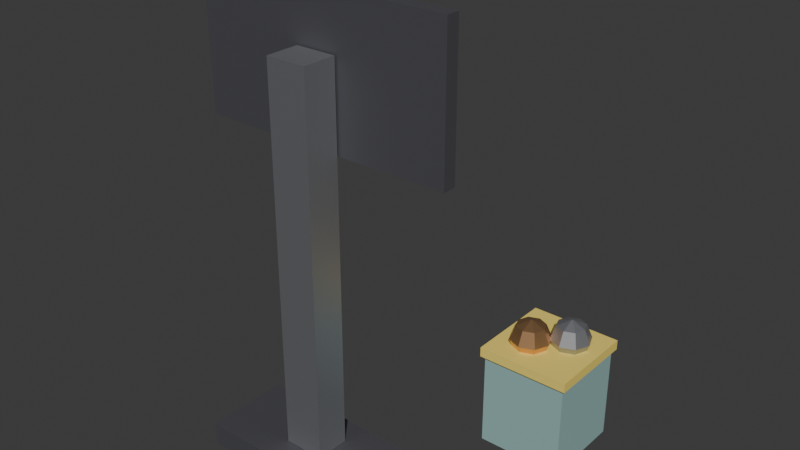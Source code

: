 # Source: garage_hoops.blend  (saved by Blender 5.3.31; exported with 4.5.12 LTS)
import bpy
from mathutils import Matrix  # noqa: F401  (used for matrix-valued properties, if any)

bpy.ops.wm.read_factory_settings(use_empty=True)
scene = bpy.context.scene
scene.name = 'Scene'

# ---- collections
col_collection = bpy.data.collections.new('Collection'); scene.collection.children.link(col_collection)

# ---- materials (node trees are filled in below, after node groups)
mat_irondark = bpy.data.materials.new('IronDark')
mat_irondark.use_backface_culling = True
mat_irondark.diffuse_color = (0.17, 0.17, 0.19, 1.0)
mat_iron = bpy.data.materials.new('Iron')
mat_iron.use_backface_culling = True
mat_iron.diffuse_color = (0.42, 0.43, 0.46, 1.0)
mat_wallcream = bpy.data.materials.new('WallCream')
mat_wallcream.use_backface_culling = True
mat_wallcream.diffuse_color = (0.8, 0.74, 0.62, 1.0)
mat_dartred = bpy.data.materials.new('DartRed')
mat_dartred.use_backface_culling = True
mat_dartred.diffuse_color = (0.7, 0.1, 0.08, 1.0)
mat_copper = bpy.data.materials.new('Copper')
mat_copper.use_backface_culling = True
mat_copper.diffuse_color = (0.78, 0.45, 0.22, 1.0)
mat_paint = bpy.data.materials.new('Paint')
mat_paint.use_backface_culling = True
mat_paint.diffuse_color = (0.29, 0.47, 0.45, 1.0)
mat_yellow = bpy.data.materials.new('Yellow')
mat_yellow.use_backface_culling = True
mat_yellow.diffuse_color = (0.9, 0.7, 0.15, 1.0)

# ---- material node trees
mat_irondark.use_nodes = True; mat_irondark.node_tree.nodes.clear()
_N = mat_irondark.node_tree.nodes; _L = mat_irondark.node_tree.links
n0 = _N.new('ShaderNodeBsdfPrincipled'); n0.name = 'Principled BSDF'; n0.location = (-200, 100)
n0.inputs[0].default_value = (0.17, 0.17, 0.19, 1.0)
n0.inputs[1].default_value = 0.7
n0.inputs[2].default_value = 0.55
n0.inputs[10].default_value = 0.005
n1 = _N.new('ShaderNodeOutputMaterial'); n1.name = 'Material Output'; n1.location = (200, 100)
_L.new(n0.outputs[0], n1.inputs[0])
n1.is_active_output = True
mat_iron.use_nodes = True; mat_iron.node_tree.nodes.clear()
_N = mat_iron.node_tree.nodes; _L = mat_iron.node_tree.links
n0 = _N.new('ShaderNodeBsdfPrincipled'); n0.name = 'Principled BSDF'; n0.location = (-200, 100)
n0.inputs[0].default_value = (0.42, 0.43, 0.46, 1.0)
n0.inputs[1].default_value = 0.8
n0.inputs[2].default_value = 0.45
n0.inputs[10].default_value = 0.005
n1 = _N.new('ShaderNodeOutputMaterial'); n1.name = 'Material Output'; n1.location = (200, 100)
_L.new(n0.outputs[0], n1.inputs[0])
n1.is_active_output = True
mat_wallcream.use_nodes = True; mat_wallcream.node_tree.nodes.clear()
_N = mat_wallcream.node_tree.nodes; _L = mat_wallcream.node_tree.links
n0 = _N.new('ShaderNodeBsdfPrincipled'); n0.name = 'Principled BSDF'; n0.location = (-200, 100)
n0.inputs[0].default_value = (0.8, 0.74, 0.62, 1.0)
n0.inputs[2].default_value = 0.75
n0.inputs[10].default_value = 0.005
n1 = _N.new('ShaderNodeOutputMaterial'); n1.name = 'Material Output'; n1.location = (200, 100)
_L.new(n0.outputs[0], n1.inputs[0])
n1.is_active_output = True
mat_dartred.use_nodes = True; mat_dartred.node_tree.nodes.clear()
_N = mat_dartred.node_tree.nodes; _L = mat_dartred.node_tree.links
n0 = _N.new('ShaderNodeBsdfPrincipled'); n0.name = 'Principled BSDF'; n0.location = (-200, 100)
n0.inputs[0].default_value = (0.7, 0.1, 0.08, 1.0)
n0.inputs[2].default_value = 0.8
n0.inputs[10].default_value = 0.005
n1 = _N.new('ShaderNodeOutputMaterial'); n1.name = 'Material Output'; n1.location = (200, 100)
_L.new(n0.outputs[0], n1.inputs[0])
n1.is_active_output = True
mat_copper.use_nodes = True; mat_copper.node_tree.nodes.clear()
_N = mat_copper.node_tree.nodes; _L = mat_copper.node_tree.links
n0 = _N.new('ShaderNodeBsdfPrincipled'); n0.name = 'Principled BSDF'; n0.location = (-200, 100)
n0.inputs[0].default_value = (0.78, 0.45, 0.22, 1.0)
n0.inputs[1].default_value = 0.9
n0.inputs[2].default_value = 0.35
n0.inputs[10].default_value = 0.005
n1 = _N.new('ShaderNodeOutputMaterial'); n1.name = 'Material Output'; n1.location = (200, 100)
_L.new(n0.outputs[0], n1.inputs[0])
n1.is_active_output = True
mat_paint.use_nodes = True; mat_paint.node_tree.nodes.clear()
_N = mat_paint.node_tree.nodes; _L = mat_paint.node_tree.links
n0 = _N.new('ShaderNodeBsdfPrincipled'); n0.name = 'Principled BSDF'; n0.location = (-200, 100)
n0.inputs[0].default_value = (0.29, 0.47, 0.45, 1.0)
n0.inputs[2].default_value = 0.75
n0.inputs[10].default_value = 0.005
n1 = _N.new('ShaderNodeOutputMaterial'); n1.name = 'Material Output'; n1.location = (200, 100)
_L.new(n0.outputs[0], n1.inputs[0])
n1.is_active_output = True
mat_yellow.use_nodes = True; mat_yellow.node_tree.nodes.clear()
_N = mat_yellow.node_tree.nodes; _L = mat_yellow.node_tree.links
n0 = _N.new('ShaderNodeBsdfPrincipled'); n0.name = 'Principled BSDF'; n0.location = (-200, 100)
n0.inputs[0].default_value = (0.9, 0.7, 0.15, 1.0)
n0.inputs[2].default_value = 0.75
n0.inputs[10].default_value = 0.005
n1 = _N.new('ShaderNodeOutputMaterial'); n1.name = 'Material Output'; n1.location = (200, 100)
_L.new(n0.outputs[0], n1.inputs[0])
n1.is_active_output = True

# ---- world
world_world = bpy.data.worlds.new('World'); scene.world = world_world
world_world.use_nodes = True; world_world.node_tree.nodes.clear()
_N = world_world.node_tree.nodes; _L = world_world.node_tree.links
n0 = _N.new('ShaderNodeOutputWorld'); n0.name = 'World Output'; n0.location = (200, 100)
n1 = _N.new('ShaderNodeBackground'); n1.name = 'Background'; n1.location = (-200, 100)
n1.inputs[0].default_value = (0.05088, 0.05088, 0.05088, 1.0)
_L.new(n1.outputs[0], n0.inputs[0])
n0.is_active_output = True
world_world.color = (0.05088, 0.05088, 0.05088)
world_world.sun_shadow_jitter_overblur = 0.0

# ---- meshes
me_garagehoops = bpy.data.meshes.new('GarageHoops')
me_garagehoops.from_pydata([(-0.55, -0.6, 0.0), (-0.55, -0.6, 0.14), (-0.55, -0.1, 0.0), (-0.55, -0.1, 0.14), (0.55, -0.6, 0.0), (0.55, -0.6, 0.14), (0.55, -0.1, 0.0), (0.55, -0.1, 0.14), (-0.12, -0.45, 0.142), (-0.12, -0.45, 2.35), (-0.12, -0.25, 0.142), (-0.12, -0.25, 2.35), (0.12, -0.45, 0.142), (0.12, -0.45, 2.35), (0.12, -0.25, 0.142), (0.12, -0.25, 2.35), (-0.76, -0.24, 1.84), (-0.76, -0.24, 2.66), (-0.76, -0.16, 1.84), (-0.76, -0.16, 2.66), (0.76, -0.24, 1.84), (0.76, -0.24, 2.66), (0.76, -0.16, 1.84), (0.76, -0.16, 2.66), (-0.7, -0.158, 1.9), (-0.7, -0.158, 2.6), (-0.7, -0.14, 1.9), (-0.7, -0.14, 2.6), (0.7, -0.158, 1.9), (0.7, -0.158, 2.6), (0.7, -0.14, 1.9), (0.7, -0.14, 2.6), (-0.26, -0.138, 1.98), (-0.26, -0.138, 2.02), (-0.26, -0.13, 1.98), (-0.26, -0.13, 2.02), (0.26, -0.138, 1.98), (0.26, -0.138, 2.02), (0.26, -0.13, 1.98), (0.26, -0.13, 2.02), (-0.26, -0.138, 2.3), (-0.26, -0.138, 2.34), (-0.26, -0.13, 2.3), (-0.26, -0.13, 2.34), (0.26, -0.138, 2.3), (0.26, -0.138, 2.34), (0.26, -0.13, 2.3), (0.26, -0.13, 2.34), (-0.26, -0.138, 2.022), (-0.26, -0.138, 2.298), (-0.26, -0.13, 2.022), (-0.26, -0.13, 2.298), (-0.22, -0.138, 2.022), (-0.22, -0.138, 2.298), (-0.22, -0.13, 2.022), (-0.22, -0.13, 2.298), (0.22, -0.138, 2.022), (0.22, -0.138, 2.298), (0.22, -0.13, 2.022), (0.22, -0.13, 2.298), (0.26, -0.138, 2.022), (0.26, -0.138, 2.298), (0.26, -0.13, 2.022), (0.26, -0.13, 2.298), (-0.1, -0.135, 1.99), (-0.1, -0.135, 2.05), (-0.1, -0.08, 1.99), (-0.1, -0.08, 2.05), (0.1, -0.135, 1.99), (0.1, -0.135, 2.05), (0.1, -0.08, 1.99), (0.1, -0.08, 2.05), (0.58, 0.4, 0.56), (0.58, 0.4, 0.0), (0.2878, 0.1832, 2.0), (0.2058, 0.3812, 2.0), (0.3002, 0.1883, 2.017), (0.2181, 0.3863, 2.017), (0.2924, 0.1851, 2.037), (0.2104, 0.3831, 2.037), (0.2722, 0.1768, 2.04), (0.1902, 0.3748, 2.04), (0.2598, 0.1717, 2.023), (0.1778, 0.3696, 2.023), (0.2676, 0.1749, 2.003), (0.1856, 0.3729, 2.003), (0.266, 0.188, 1.99), (0.1904, 0.188, 1.74), (0.2583, 0.18, 1.992), (0.1827, 0.18, 1.742), (0.266, 0.172, 1.99), (0.1904, 0.172, 1.74), (0.2737, 0.18, 1.988), (0.1981, 0.18, 1.738), (0.2058, 0.3968, 2.012), (0.007778, 0.4788, 2.012), (0.2047, 0.3941, 2.033), (0.006679, 0.4761, 2.033), (0.1969, 0.3753, 2.042), (-0.001099, 0.4573, 2.042), (0.1902, 0.3592, 2.028), (-0.007778, 0.4412, 2.028), (0.1913, 0.3619, 2.007), (-0.006679, 0.4439, 2.007), (0.1991, 0.3806, 1.998), (0.001099, 0.4627, 1.998), (0.1804, 0.3769, 1.992), (0.1269, 0.3135, 1.742), (0.1896, 0.3703, 1.992), (0.1361, 0.3069, 1.742), (0.1958, 0.3791, 1.988), (0.1423, 0.3157, 1.738), (0.1866, 0.3857, 1.988), (0.1331, 0.3223, 1.738), (-0.007778, 0.4788, 2.028), (-0.2058, 0.3968, 2.028), (-0.001099, 0.4627, 2.042), (-0.1991, 0.3806, 2.042), (0.006679, 0.4439, 2.033), (-0.1913, 0.3619, 2.033), (0.007778, 0.4412, 2.012), (-0.1902, 0.3592, 2.012), (0.001099, 0.4573, 1.998), (-0.1969, 0.3753, 1.998), (-0.006679, 0.4761, 2.007), (-0.2047, 0.3941, 2.007), (1.549e-17, 0.4525, 1.993), (1.086e-17, 0.3629, 1.743), (0.008, 0.46, 1.99), (0.008, 0.3704, 1.74), (1.709e-17, 0.4675, 1.987), (1.246e-17, 0.3779, 1.737), (-0.008, 0.46, 1.99), (-0.008, 0.3704, 1.74), (-0.2058, 0.3812, 2.04), (-0.2878, 0.1832, 2.04), (-0.1856, 0.3729, 2.037), (-0.2676, 0.1749, 2.037), (-0.1778, 0.3696, 2.017), (-0.2598, 0.1717, 2.017), (-0.1902, 0.3748, 2.0), (-0.2722, 0.1768, 2.0), (-0.2104, 0.3831, 2.003), (-0.2924, 0.1851, 2.003), (-0.2181, 0.3863, 2.023), (-0.3002, 0.1883, 2.023), (-0.1804, 0.3769, 1.992), (-0.1269, 0.3135, 1.742), (-0.1866, 0.3857, 1.988), (-0.1331, 0.3223, 1.738), (-0.1958, 0.3791, 1.988), (-0.1423, 0.3157, 1.738), (-0.1896, 0.3703, 1.992), (-0.1361, 0.3069, 1.742), (-0.2722, 0.1832, 2.04), (-0.1902, -0.01477, 2.04), (-0.2598, 0.1883, 2.023), (-0.1778, -0.009643, 2.023), (-0.2676, 0.1851, 2.003), (-0.1856, -0.01286, 2.003), (-0.2878, 0.1768, 2.0), (-0.2058, -0.02121, 2.0), (-0.3002, 0.1717, 2.017), (-0.2181, -0.02634, 2.017), (-0.2924, 0.1749, 2.037), (-0.2104, -0.02312, 2.037), (-0.266, 0.188, 1.99), (-0.1904, 0.188, 1.74), (-0.2737, 0.18, 1.988), (-0.1981, 0.18, 1.738), (-0.266, 0.172, 1.99), (-0.1904, 0.172, 1.74), (-0.2583, 0.18, 1.992), (-0.1827, 0.18, 1.742), (-0.1902, 0.0007883, 2.028), (0.007778, -0.08122, 2.028), (-0.1913, -0.001865, 2.007), (0.006679, -0.08387, 2.007), (-0.1991, -0.02064, 1.998), (-0.001099, -0.1027, 1.998), (-0.2058, -0.03677, 2.012), (-0.007778, -0.1188, 2.012), (-0.2047, -0.03412, 2.033), (-0.006679, -0.1161, 2.033), (-0.1969, -0.01534, 2.042), (0.001099, -0.09735, 2.042), (-0.1958, -0.0191, 1.988), (-0.1423, 0.04426, 1.738), (-0.1866, -0.02568, 1.988), (-0.1331, 0.03768, 1.738), (-0.1804, -0.01688, 1.992), (-0.1269, 0.04648, 1.742), (-0.1896, -0.0103, 1.992), (-0.1361, 0.05305, 1.742), (-0.007778, -0.08122, 2.012), (0.1902, 0.0007883, 2.012), (-0.001099, -0.09735, 1.998), (0.1969, -0.01534, 1.998), (0.006679, -0.1161, 2.007), (0.2047, -0.03412, 2.007), (0.007778, -0.1188, 2.028), (0.2058, -0.03677, 2.028), (0.001099, -0.1027, 2.042), (0.1991, -0.02064, 2.042), (-0.006679, -0.08387, 2.033), (0.1913, -0.001865, 2.033), (-5.127e-17, -0.1075, 1.987), (-3.738e-17, -0.01793, 1.737), (0.008, -0.1, 1.99), (0.008, -0.0104, 1.74), (-4.646e-17, -0.09247, 1.993), (-3.257e-17, -0.002869, 1.743), (-0.008, -0.1, 1.99), (-0.008, -0.0104, 1.74), (0.1902, -0.01477, 2.0), (0.2722, 0.1832, 2.0), (0.2104, -0.02312, 2.003), (0.2924, 0.1749, 2.003), (0.2181, -0.02634, 2.023), (0.3002, 0.1717, 2.023), (0.2058, -0.02121, 2.04), (0.2878, 0.1768, 2.04), (0.1856, -0.01286, 2.037), (0.2676, 0.1851, 2.037), (0.1778, -0.009643, 2.017), (0.2598, 0.1883, 2.017), (0.1958, -0.0191, 1.988), (0.1423, 0.04426, 1.738), (0.1896, -0.0103, 1.992), (0.1361, 0.05305, 1.742), (0.1804, -0.01688, 1.992), (0.1269, 0.04648, 1.742), (0.1866, -0.02568, 1.988), (0.1331, 0.03768, 1.738), (0.58, 0.9, 0.0), (0.58, 0.9, 0.56), (1.08, 0.4, 0.0), (1.08, 0.4, 0.56), (1.08, 0.9, 0.0), (1.08, 0.9, 0.56), (0.56, 0.38, 0.562), (0.56, 0.38, 0.62), (0.56, 0.92, 0.562), (0.56, 0.92, 0.62), (1.1, 0.38, 0.562), (1.1, 0.38, 0.62), (1.1, 0.92, 0.562), (1.1, 0.92, 0.62), (0.75, 0.58, 0.78), (0.75, 0.6649, 0.7449), (0.98, 0.66, 0.7449), (0.75, 0.6649, 0.5751), (0.75, 0.58, 0.54), (1.005, 0.6351, 0.66), (0.81, 0.64, 0.7449), (0.8349, 0.6649, 0.66), (0.81, 0.64, 0.5751), (0.98, 0.66, 0.5751), (0.92, 0.72, 0.54), (0.8349, 0.58, 0.7449), (0.87, 0.58, 0.66), (0.8349, 0.58, 0.5751), (1.005, 0.72, 0.5751), (0.81, 0.52, 0.7449), (0.8349, 0.4951, 0.66), (0.81, 0.52, 0.5751), (1.04, 0.72, 0.66), (1.005, 0.72, 0.7449), (0.75, 0.4951, 0.7449), (0.75, 0.46, 0.66), (0.75, 0.4951, 0.5751), (0.92, 0.72, 0.78), (0.69, 0.52, 0.7449), (0.6651, 0.4951, 0.66), (0.69, 0.52, 0.5751), (0.98, 0.78, 0.7449), (1.005, 0.8049, 0.66), (0.6651, 0.58, 0.7449), (0.63, 0.58, 0.66), (0.6651, 0.58, 0.5751), (0.98, 0.78, 0.5751), (0.69, 0.64, 0.7449), (0.6651, 0.6649, 0.66), (0.69, 0.64, 0.5751), (0.92, 0.8049, 0.5751), (0.75, 0.7, 0.66), (0.92, 0.8049, 0.7449), (0.92, 0.6351, 0.7449), (0.92, 0.6, 0.66), (0.92, 0.6351, 0.5751), (0.86, 0.66, 0.7449), (0.8351, 0.6351, 0.66), (0.86, 0.66, 0.5751), (0.8351, 0.72, 0.7449), (0.8, 0.72, 0.66), (0.8351, 0.72, 0.5751), (0.86, 0.78, 0.7449), (0.8351, 0.8049, 0.66), (0.86, 0.78, 0.5751), (0.92, 0.84, 0.66)], [], [(0, 1, 3, 2), (2, 3, 7, 6), (6, 7, 5, 4), (4, 5, 1, 0), (2, 6, 4, 0), (7, 3, 1, 5), (8, 9, 11, 10), (10, 11, 15, 14), (14, 15, 13, 12), (12, 13, 9, 8), (10, 14, 12, 8), (15, 11, 9, 13), (16, 17, 19, 18), (18, 19, 23, 22), (22, 23, 21, 20), (20, 21, 17, 16), (18, 22, 20, 16), (23, 19, 17, 21), (24, 25, 27, 26), (26, 27, 31, 30), (30, 31, 29, 28), (28, 29, 25, 24), (26, 30, 28, 24), (31, 27, 25, 29), (32, 33, 35, 34), (34, 35, 39, 38), (38, 39, 37, 36), (36, 37, 33, 32), (34, 38, 36, 32), (39, 35, 33, 37), (40, 41, 43, 42), (42, 43, 47, 46), (46, 47, 45, 44), (44, 45, 41, 40), (42, 46, 44, 40), (47, 43, 41, 45), (48, 49, 51, 50), (50, 51, 55, 54), (54, 55, 53, 52), (52, 53, 49, 48), (50, 54, 52, 48), (55, 51, 49, 53), (56, 57, 59, 58), (58, 59, 63, 62), (62, 63, 61, 60), (60, 61, 57, 56), (58, 62, 60, 56), (63, 59, 57, 61), (64, 65, 67, 66), (66, 67, 71, 70), (70, 71, 69, 68), (68, 69, 65, 64), (66, 70, 68, 64), (71, 67, 65, 69), (110, 111, 113, 112), (130, 131, 133, 132), (74, 75, 77, 76), (108, 109, 111, 110), (106, 107, 109, 108), (76, 77, 79, 78), (150, 151, 153, 152), (86, 87, 89, 88), (78, 79, 81, 80), (91, 89, 87, 93), (94, 95, 97, 96), (80, 81, 83, 82), (77, 75, 85, 83, 81, 79), (96, 97, 99, 98), (82, 83, 85, 84), (90, 91, 93, 92), (88, 89, 91, 90), (84, 85, 75, 74), (74, 76, 78, 80, 82, 84), (92, 93, 87, 86), (92, 86, 88, 90), (170, 171, 173, 172), (98, 99, 101, 100), (114, 115, 117, 116), (111, 109, 107, 113), (100, 101, 103, 102), (116, 117, 119, 118), (96, 98, 100, 102, 104, 94), (102, 103, 105, 104), (126, 127, 129, 128), (128, 129, 131, 130), (104, 105, 95, 94), (99, 97, 95, 105, 103, 101), (112, 113, 107, 106), (112, 106, 108, 110), (190, 191, 193, 192), (118, 119, 121, 120), (134, 135, 137, 136), (131, 129, 127, 133), (120, 121, 123, 122), (136, 137, 139, 138), (114, 116, 118, 120, 122, 124), (122, 123, 125, 124), (146, 147, 149, 148), (148, 149, 151, 150), (124, 125, 115, 114), (119, 117, 115, 125, 123, 121), (132, 133, 127, 126), (132, 126, 128, 130), (210, 211, 213, 212), (138, 139, 141, 140), (154, 155, 157, 156), (151, 149, 147, 153), (140, 141, 143, 142), (156, 157, 159, 158), (134, 136, 138, 140, 142, 144), (142, 143, 145, 144), (166, 167, 169, 168), (168, 169, 171, 170), (144, 145, 135, 134), (139, 137, 135, 145, 143, 141), (152, 153, 147, 146), (152, 146, 148, 150), (230, 231, 233, 232), (158, 159, 161, 160), (174, 175, 177, 176), (171, 169, 167, 173), (160, 161, 163, 162), (176, 177, 179, 178), (154, 156, 158, 160, 162, 164), (162, 163, 165, 164), (186, 187, 189, 188), (188, 189, 191, 190), (164, 165, 155, 154), (159, 157, 155, 165, 163, 161), (172, 173, 167, 166), (172, 166, 168, 170), (234, 238, 236, 73), (178, 179, 181, 180), (194, 195, 197, 196), (191, 189, 187, 193), (180, 181, 183, 182), (196, 197, 199, 198), (174, 176, 178, 180, 182, 184), (182, 183, 185, 184), (206, 207, 209, 208), (208, 209, 211, 210), (184, 185, 175, 174), (179, 177, 175, 185, 183, 181), (192, 193, 187, 186), (192, 186, 188, 190), (234, 235, 239, 238), (198, 199, 201, 200), (214, 215, 217, 216), (211, 209, 207, 213), (200, 201, 203, 202), (216, 217, 219, 218), (194, 196, 198, 200, 202, 204), (202, 203, 205, 204), (226, 227, 229, 228), (228, 229, 231, 230), (204, 205, 195, 194), (199, 197, 195, 205, 203, 201), (212, 213, 207, 206), (212, 206, 208, 210), (73, 72, 235, 234), (218, 219, 221, 220), (238, 239, 237, 236), (231, 229, 227, 233), (220, 221, 223, 222), (239, 235, 72, 237), (214, 216, 218, 220, 222, 224), (222, 223, 225, 224), (240, 241, 243, 242), (236, 237, 72, 73), (224, 225, 215, 214), (219, 217, 215, 225, 223, 221), (232, 233, 227, 226), (232, 226, 228, 230), (242, 243, 247, 246), (246, 247, 245, 244), (244, 245, 241, 240), (242, 246, 244, 240), (247, 243, 241, 245), (251, 285, 255, 256), (249, 248, 254), (252, 251, 256), (285, 249, 254, 255), (256, 255, 260, 261), (254, 248, 259), (252, 256, 261), (255, 254, 259, 260), (261, 260, 264, 265), (259, 248, 263), (252, 261, 265), (260, 259, 263, 264), (265, 264, 269, 270), (263, 248, 268), (252, 265, 270), (264, 263, 268, 269), (269, 268, 272, 273), (270, 269, 273, 274), (268, 248, 272), (252, 270, 274), (252, 274, 279), (273, 272, 277, 278), (274, 273, 278, 279), (272, 248, 277), (252, 279, 283), (278, 277, 281, 282), (279, 278, 282, 283), (277, 248, 281), (252, 283, 251), (282, 281, 249, 285), (283, 282, 285, 251), (281, 248, 249), (299, 286, 275, 276), (284, 299, 276, 280), (286, 271, 275), (258, 284, 280), (258, 280, 262), (276, 275, 267, 266), (280, 276, 266, 262), (275, 271, 267), (266, 267, 250, 253), (258, 262, 257), (267, 271, 250), (262, 266, 253, 257), (253, 250, 287, 288), (257, 253, 288, 289), (250, 271, 287), (258, 257, 289), (287, 271, 290), (289, 288, 291, 292), (258, 289, 292), (288, 287, 290, 291), (291, 290, 293, 294), (258, 292, 295), (290, 271, 293), (292, 291, 294, 295), (294, 293, 296, 297), (258, 295, 298), (293, 271, 296), (295, 294, 297, 298), (297, 296, 286, 299), (258, 298, 284), (296, 271, 286), (298, 297, 299, 284)])
me_garagehoops.polygons.foreach_set('material_index', [0, 0, 0, 0, 0, 0, 1, 1, 1, 1, 1, 1, 0, 0, 0, 0, 0, 0, 2, 2, 2, 2, 2, 2, 3, 3, 3, 3, 3, 3, 3, 3, 3, 3, 3, 3, 3, 3, 3, 3, 3, 3, 3, 3, 3, 3, 3, 3, 4, 4, 4, 4, 4, 4, 1, 1, 4, 1, 1, 4, 1, 1, 4, 1, 4, 4, 4, 4, 4, 1, 1, 4, 4, 1, 1, 1, 4, 4, 1, 4, 4, 4, 4, 1, 1, 4, 4, 1, 1, 1, 4, 4, 1, 4, 4, 4, 4, 1, 1, 4, 4, 1, 1, 1, 4, 4, 1, 4, 4, 4, 4, 1, 1, 4, 4, 1, 1, 1, 4, 4, 1, 4, 4, 4, 4, 1, 1, 4, 4, 1, 1, 5, 4, 4, 1, 4, 4, 4, 4, 1, 1, 4, 4, 1, 1, 5, 4, 4, 1, 4, 4, 4, 4, 1, 1, 4, 4, 1, 1, 5, 4, 5, 1, 4, 5, 4, 4, 6, 5, 4, 4, 1, 1, 6, 6, 6, 6, 6, 4, 4, 4, 4, 4, 4, 4, 4, 4, 4, 4, 4, 4, 4, 4, 4, 4, 4, 4, 4, 4, 4, 4, 4, 4, 4, 4, 4, 4, 4, 4, 4, 1, 1, 1, 1, 1, 1, 1, 1, 1, 1, 1, 1, 1, 1, 1, 1, 1, 1, 1, 1, 1, 1, 1, 1, 1, 1, 1, 1, 1, 1, 1, 1])
me_garagehoops.materials.append(mat_irondark)
me_garagehoops.materials.append(mat_iron)
me_garagehoops.materials.append(mat_wallcream)
me_garagehoops.materials.append(mat_dartred)
me_garagehoops.materials.append(mat_copper)
me_garagehoops.materials.append(mat_paint)
me_garagehoops.materials.append(mat_yellow)
me_garagehoops.update()

# ---- objects
ob_garagehoops = bpy.data.objects.new('GarageHoops', me_garagehoops)

# ---- transforms, parenting, visibility, modifiers, constraints
ob_garagehoops.location = (0.0, 0.0, 0.0)

# ---- collection membership
scene.collection.objects.link(ob_garagehoops)

# ---- scene / render settings (as saved in the file)
scene.frame_start = 1; scene.frame_end = 250; scene.frame_set(1)
scene.render.engine = 'BLENDER_EEVEE_NEXT'
scene.render.bake_bias = 0.0
scene.render.bake_samples = 0
scene.render.compositor_device = 'GPU'
scene.eevee.use_volume_custom_range = False
scene.eevee.fast_gi_thickness_near = 0.1
scene.eevee.fast_gi_thickness_far = 0.0
scene.eevee.ray_tracing_options.screen_trace_thickness = 0.1
bpy.context.view_layer.update()

# ---- added for rendering (the .blend has no active camera and no usable light): camera, sun
cam_auto = bpy.data.cameras.new('AutoCamera')
cam_auto.lens = 50.0
cam_auto.sensor_width = 36.0
cam_auto.clip_end = 1000.0
ob_auto_camera = bpy.data.objects.new('AutoCamera', cam_auto)
scene.collection.objects.link(ob_auto_camera)
ob_auto_camera.location = (3.48608, -3.81929, 3.98286)
ob_auto_camera.rotation_euler = (1.09748, -7.21219e-08, 0.694738)
scene.camera = ob_auto_camera
light_auto_sun = bpy.data.lights.new('AutoSun', 'SUN')
light_auto_sun.energy = 3.0
light_auto_sun.angle = 0.0523599
ob_auto_sun = bpy.data.objects.new('AutoSun', light_auto_sun)
scene.collection.objects.link(ob_auto_sun)
ob_auto_sun.rotation_euler = (0.872665, 0.174533, 0.523599)
bpy.context.view_layer.update()
